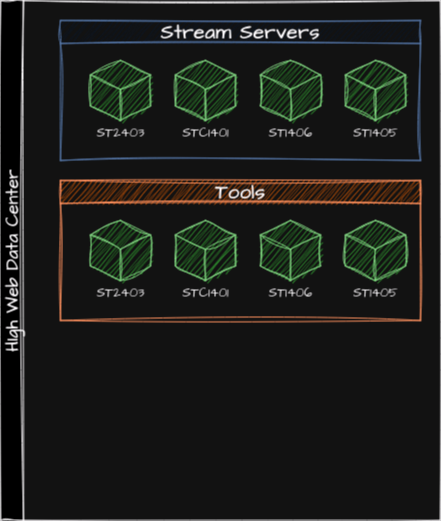

The diagram above was exported from draw.io. Its source (the exported page's mxGraphModel, read from the mxfile embedded in the PNG):
<mxGraphModel dx="843" dy="577" grid="1" gridSize="10" guides="1" tooltips="1" connect="1" arrows="1" fold="1" page="1" pageScale="1" pageWidth="850" pageHeight="1100" math="0" shadow="0">
  <root>
    <mxCell id="0" />
    <mxCell id="1" parent="0" />
    <mxCell id="QbAUIc6GTz_h5fLPjXFQ-1" value="&lt;font style=&quot;font-size: 17px;&quot;&gt;HIgh Web Data Center&lt;/font&gt;" style="swimlane;horizontal=0;whiteSpace=wrap;html=1;sketch=1;hachureGap=4;jiggle=2;curveFitting=1;fontFamily=Architects Daughter;fontSource=https%3A%2F%2Ffonts.googleapis.com%2Fcss%3Ffamily%3DArchitects%2BDaughter;fontSize=20;" vertex="1" parent="1">
      <mxGeometry x="110" y="80" width="440" height="520" as="geometry" />
    </mxCell>
    <mxCell id="QbAUIc6GTz_h5fLPjXFQ-3" value="Stream Servers" style="swimlane;whiteSpace=wrap;html=1;sketch=1;hachureGap=4;jiggle=2;curveFitting=1;fontFamily=Architects Daughter;fontSource=https%3A%2F%2Ffonts.googleapis.com%2Fcss%3Ffamily%3DArchitects%2BDaughter;fontSize=20;fillColor=#dae8fc;strokeColor=#6c8ebf;" vertex="1" parent="QbAUIc6GTz_h5fLPjXFQ-1">
      <mxGeometry x="60" y="20" width="360" height="140" as="geometry" />
    </mxCell>
    <mxCell id="QbAUIc6GTz_h5fLPjXFQ-6" value="" style="html=1;whiteSpace=wrap;shape=isoCube2;backgroundOutline=1;isoAngle=15;sketch=1;hachureGap=4;jiggle=2;curveFitting=1;fontFamily=Architects Daughter;fontSource=https%3A%2F%2Ffonts.googleapis.com%2Fcss%3Ffamily%3DArchitects%2BDaughter;fontSize=20;fillColor=#008a00;strokeColor=#005700;fontColor=#ffffff;" vertex="1" parent="QbAUIc6GTz_h5fLPjXFQ-3">
      <mxGeometry x="30" y="40" width="60" height="60" as="geometry" />
    </mxCell>
    <mxCell id="QbAUIc6GTz_h5fLPjXFQ-7" value="&lt;font style=&quot;font-size: 13px;&quot;&gt;ST2403&lt;/font&gt;" style="text;html=1;align=center;verticalAlign=middle;resizable=0;points=[];autosize=1;strokeColor=none;fillColor=none;fontSize=20;fontFamily=Architects Daughter;" vertex="1" parent="QbAUIc6GTz_h5fLPjXFQ-3">
      <mxGeometry x="25" y="90" width="70" height="40" as="geometry" />
    </mxCell>
    <mxCell id="QbAUIc6GTz_h5fLPjXFQ-8" value="" style="html=1;whiteSpace=wrap;shape=isoCube2;backgroundOutline=1;isoAngle=15;sketch=1;hachureGap=4;jiggle=2;curveFitting=1;fontFamily=Architects Daughter;fontSource=https%3A%2F%2Ffonts.googleapis.com%2Fcss%3Ffamily%3DArchitects%2BDaughter;fontSize=20;fillColor=#008a00;strokeColor=#005700;fontColor=#ffffff;" vertex="1" parent="QbAUIc6GTz_h5fLPjXFQ-3">
      <mxGeometry x="115" y="40" width="60" height="60" as="geometry" />
    </mxCell>
    <mxCell id="QbAUIc6GTz_h5fLPjXFQ-9" value="&lt;font style=&quot;font-size: 13px;&quot;&gt;STC1401&lt;/font&gt;" style="text;html=1;align=center;verticalAlign=middle;resizable=0;points=[];autosize=1;strokeColor=none;fillColor=none;fontSize=20;fontFamily=Architects Daughter;" vertex="1" parent="QbAUIc6GTz_h5fLPjXFQ-3">
      <mxGeometry x="110" y="90" width="70" height="40" as="geometry" />
    </mxCell>
    <mxCell id="QbAUIc6GTz_h5fLPjXFQ-10" value="" style="html=1;whiteSpace=wrap;shape=isoCube2;backgroundOutline=1;isoAngle=15;sketch=1;hachureGap=4;jiggle=2;curveFitting=1;fontFamily=Architects Daughter;fontSource=https%3A%2F%2Ffonts.googleapis.com%2Fcss%3Ffamily%3DArchitects%2BDaughter;fontSize=20;fillColor=#008a00;strokeColor=#005700;fontColor=#ffffff;" vertex="1" parent="QbAUIc6GTz_h5fLPjXFQ-3">
      <mxGeometry x="200" y="40" width="60" height="60" as="geometry" />
    </mxCell>
    <mxCell id="QbAUIc6GTz_h5fLPjXFQ-11" value="&lt;font style=&quot;font-size: 13px;&quot;&gt;ST1406&lt;/font&gt;" style="text;html=1;align=center;verticalAlign=middle;resizable=0;points=[];autosize=1;strokeColor=none;fillColor=none;fontSize=20;fontFamily=Architects Daughter;" vertex="1" parent="QbAUIc6GTz_h5fLPjXFQ-3">
      <mxGeometry x="195" y="90" width="70" height="40" as="geometry" />
    </mxCell>
    <mxCell id="QbAUIc6GTz_h5fLPjXFQ-12" value="" style="html=1;whiteSpace=wrap;shape=isoCube2;backgroundOutline=1;isoAngle=15;sketch=1;hachureGap=4;jiggle=2;curveFitting=1;fontFamily=Architects Daughter;fontSource=https%3A%2F%2Ffonts.googleapis.com%2Fcss%3Ffamily%3DArchitects%2BDaughter;fontSize=20;fillColor=#008a00;strokeColor=#005700;fontColor=#ffffff;" vertex="1" parent="QbAUIc6GTz_h5fLPjXFQ-3">
      <mxGeometry x="285" y="40" width="60" height="60" as="geometry" />
    </mxCell>
    <mxCell id="QbAUIc6GTz_h5fLPjXFQ-13" value="&lt;font style=&quot;font-size: 13px;&quot;&gt;ST1405&lt;/font&gt;" style="text;html=1;align=center;verticalAlign=middle;resizable=0;points=[];autosize=1;strokeColor=none;fillColor=none;fontSize=20;fontFamily=Architects Daughter;" vertex="1" parent="QbAUIc6GTz_h5fLPjXFQ-3">
      <mxGeometry x="280" y="90" width="70" height="40" as="geometry" />
    </mxCell>
    <mxCell id="QbAUIc6GTz_h5fLPjXFQ-15" value="Tools" style="swimlane;whiteSpace=wrap;html=1;sketch=1;hachureGap=4;jiggle=2;curveFitting=1;fontFamily=Architects Daughter;fontSource=https%3A%2F%2Ffonts.googleapis.com%2Fcss%3Ffamily%3DArchitects%2BDaughter;fontSize=20;fillColor=#fa6800;strokeColor=#C73500;fontColor=#000000;" vertex="1" parent="QbAUIc6GTz_h5fLPjXFQ-1">
      <mxGeometry x="60" y="180" width="360" height="140" as="geometry" />
    </mxCell>
    <mxCell id="QbAUIc6GTz_h5fLPjXFQ-16" value="" style="html=1;whiteSpace=wrap;shape=isoCube2;backgroundOutline=1;isoAngle=15;sketch=1;hachureGap=4;jiggle=2;curveFitting=1;fontFamily=Architects Daughter;fontSource=https%3A%2F%2Ffonts.googleapis.com%2Fcss%3Ffamily%3DArchitects%2BDaughter;fontSize=20;fillColor=#008a00;strokeColor=#005700;fontColor=#ffffff;" vertex="1" parent="QbAUIc6GTz_h5fLPjXFQ-15">
      <mxGeometry x="30" y="40" width="60" height="60" as="geometry" />
    </mxCell>
    <mxCell id="QbAUIc6GTz_h5fLPjXFQ-17" value="&lt;font style=&quot;font-size: 13px;&quot;&gt;ST2403&lt;/font&gt;" style="text;html=1;align=center;verticalAlign=middle;resizable=0;points=[];autosize=1;strokeColor=none;fillColor=none;fontSize=20;fontFamily=Architects Daughter;" vertex="1" parent="QbAUIc6GTz_h5fLPjXFQ-15">
      <mxGeometry x="25" y="90" width="70" height="40" as="geometry" />
    </mxCell>
    <mxCell id="QbAUIc6GTz_h5fLPjXFQ-18" value="" style="html=1;whiteSpace=wrap;shape=isoCube2;backgroundOutline=1;isoAngle=15;sketch=1;hachureGap=4;jiggle=2;curveFitting=1;fontFamily=Architects Daughter;fontSource=https%3A%2F%2Ffonts.googleapis.com%2Fcss%3Ffamily%3DArchitects%2BDaughter;fontSize=20;fillColor=#008a00;strokeColor=#005700;fontColor=#ffffff;" vertex="1" parent="QbAUIc6GTz_h5fLPjXFQ-15">
      <mxGeometry x="115" y="40" width="60" height="60" as="geometry" />
    </mxCell>
    <mxCell id="QbAUIc6GTz_h5fLPjXFQ-19" value="&lt;font style=&quot;font-size: 13px;&quot;&gt;STC1401&lt;/font&gt;" style="text;html=1;align=center;verticalAlign=middle;resizable=0;points=[];autosize=1;strokeColor=none;fillColor=none;fontSize=20;fontFamily=Architects Daughter;" vertex="1" parent="QbAUIc6GTz_h5fLPjXFQ-15">
      <mxGeometry x="110" y="90" width="70" height="40" as="geometry" />
    </mxCell>
    <mxCell id="QbAUIc6GTz_h5fLPjXFQ-20" value="" style="html=1;whiteSpace=wrap;shape=isoCube2;backgroundOutline=1;isoAngle=15;sketch=1;hachureGap=4;jiggle=2;curveFitting=1;fontFamily=Architects Daughter;fontSource=https%3A%2F%2Ffonts.googleapis.com%2Fcss%3Ffamily%3DArchitects%2BDaughter;fontSize=20;fillColor=#008a00;strokeColor=#005700;fontColor=#ffffff;" vertex="1" parent="QbAUIc6GTz_h5fLPjXFQ-15">
      <mxGeometry x="200" y="40" width="60" height="60" as="geometry" />
    </mxCell>
    <mxCell id="QbAUIc6GTz_h5fLPjXFQ-21" value="&lt;font style=&quot;font-size: 13px;&quot;&gt;ST1406&lt;/font&gt;" style="text;html=1;align=center;verticalAlign=middle;resizable=0;points=[];autosize=1;strokeColor=none;fillColor=none;fontSize=20;fontFamily=Architects Daughter;" vertex="1" parent="QbAUIc6GTz_h5fLPjXFQ-15">
      <mxGeometry x="195" y="90" width="70" height="40" as="geometry" />
    </mxCell>
    <mxCell id="QbAUIc6GTz_h5fLPjXFQ-22" value="" style="html=1;whiteSpace=wrap;shape=isoCube2;backgroundOutline=1;isoAngle=15;sketch=1;hachureGap=4;jiggle=2;curveFitting=1;fontFamily=Architects Daughter;fontSource=https%3A%2F%2Ffonts.googleapis.com%2Fcss%3Ffamily%3DArchitects%2BDaughter;fontSize=20;fillColor=#008a00;strokeColor=#005700;fontColor=#ffffff;" vertex="1" parent="QbAUIc6GTz_h5fLPjXFQ-15">
      <mxGeometry x="285" y="40" width="60" height="60" as="geometry" />
    </mxCell>
    <mxCell id="QbAUIc6GTz_h5fLPjXFQ-23" value="&lt;font style=&quot;font-size: 13px;&quot;&gt;ST1405&lt;/font&gt;" style="text;html=1;align=center;verticalAlign=middle;resizable=0;points=[];autosize=1;strokeColor=none;fillColor=none;fontSize=20;fontFamily=Architects Daughter;" vertex="1" parent="QbAUIc6GTz_h5fLPjXFQ-15">
      <mxGeometry x="280" y="90" width="70" height="40" as="geometry" />
    </mxCell>
  </root>
</mxGraphModel>